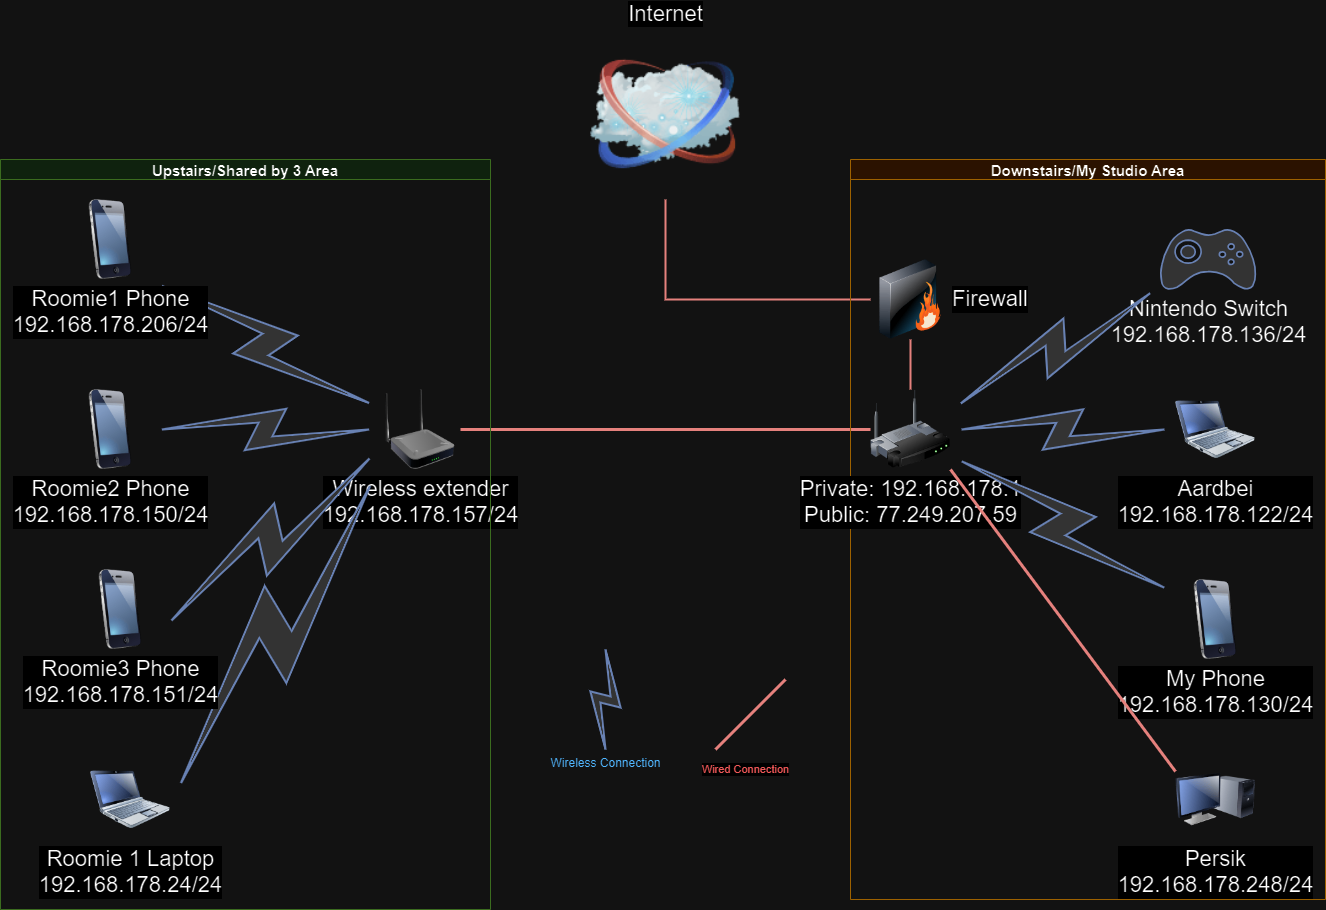

The diagram above was exported from draw.io. Its source (the exported page's mxGraphModel, read from the mxfile embedded in the PNG):
<mxGraphModel dx="1894" dy="1342" grid="1" gridSize="10" guides="1" tooltips="1" connect="1" arrows="1" fold="1" page="1" pageScale="1" pageWidth="1100" pageHeight="850" background="none" math="0" shadow="0">
  <root>
    <mxCell id="0" />
    <mxCell id="1" parent="0" />
    <mxCell id="69ecfefc5c41e42c-2" value="Internet" style="image;html=1;labelBackgroundColor=#ffffff;image=img/lib/clip_art/networking/Cloud_128x128.png;rounded=1;shadow=0;comic=0;strokeWidth=2;fontSize=22;labelPosition=center;verticalLabelPosition=top;align=center;verticalAlign=bottom;" parent="1" vertex="1">
      <mxGeometry x="510" y="-150" width="150" height="170" as="geometry" />
    </mxCell>
    <mxCell id="69ecfefc5c41e42c-19" style="edgeStyle=none;rounded=0;html=1;labelBackgroundColor=none;endArrow=none;strokeWidth=2;fontFamily=Verdana;fontSize=22;fillColor=#f8cecc;strokeColor=#b85450;" parent="1" source="69ecfefc5c41e42c-3" target="69ecfefc5c41e42c-2" edge="1">
      <mxGeometry relative="1" as="geometry">
        <Array as="points">
          <mxPoint x="585" y="120" />
        </Array>
      </mxGeometry>
    </mxCell>
    <mxCell id="lgIeWaiG147fLfc4P5y1-3" value="&lt;div&gt;&lt;font style=&quot;font-size: 22px;&quot;&gt;Wireless extender&lt;/font&gt;&lt;/div&gt;&lt;font style=&quot;font-size: 22px;&quot;&gt;192.168.178.157/24&lt;/font&gt;" style="image;html=1;image=img/lib/clip_art/networking/Repeater_128x128.png" parent="1" vertex="1">
      <mxGeometry x="300" y="210" width="80" height="80" as="geometry" />
    </mxCell>
    <mxCell id="lgIeWaiG147fLfc4P5y1-4" value="" style="endArrow=none;html=1;rounded=0;exitX=0;exitY=0.5;exitDx=0;exitDy=0;entryX=1;entryY=0.5;entryDx=0;entryDy=0;curved=0;strokeWidth=3;fillColor=#f8cecc;strokeColor=#b85450;" parent="1" source="69ecfefc5c41e42c-1" target="lgIeWaiG147fLfc4P5y1-3" edge="1">
      <mxGeometry width="50" height="50" relative="1" as="geometry">
        <mxPoint x="650" y="430" as="sourcePoint" />
        <mxPoint x="660" y="720" as="targetPoint" />
      </mxGeometry>
    </mxCell>
    <mxCell id="lgIeWaiG147fLfc4P5y1-5" value="Wireless Connection" style="fontColor=#0066CC;verticalAlign=top;verticalLabelPosition=bottom;labelPosition=center;align=center;html=1;outlineConnect=0;fillColor=#CCCCCC;strokeColor=#6881B3;gradientColor=none;gradientDirection=north;strokeWidth=2;shape=mxgraph.networks.comm_link;" parent="1" vertex="1">
      <mxGeometry x="510" y="470" width="30" height="100" as="geometry" />
    </mxCell>
    <mxCell id="lgIeWaiG147fLfc4P5y1-6" value="&lt;font color=&quot;#ff6666&quot;&gt;Wired Connection&lt;/font&gt;" style="endArrow=none;html=1;rounded=0;strokeWidth=3;fillColor=#f8cecc;strokeColor=#b85450;" parent="1" edge="1">
      <mxGeometry x="-0.8571" y="-35" width="50" height="50" relative="1" as="geometry">
        <mxPoint x="635" y="570" as="sourcePoint" />
        <mxPoint x="705" y="500" as="targetPoint" />
        <mxPoint as="offset" />
      </mxGeometry>
    </mxCell>
    <mxCell id="lgIeWaiG147fLfc4P5y1-8" value="Downstairs/My Studio Area" style="swimlane;startSize=20;fillColor=#ffe6cc;strokeColor=#d79b00;fontSize=15;" parent="1" vertex="1">
      <mxGeometry x="770" y="-20" width="475" height="740" as="geometry">
        <mxRectangle x="855" width="180" height="30" as="alternateBounds" />
      </mxGeometry>
    </mxCell>
    <mxCell id="69ecfefc5c41e42c-8" value="My Phone&lt;div&gt;192.168.178.130/24&lt;/div&gt;" style="image;html=1;labelBackgroundColor=#ffffff;image=img/lib/clip_art/telecommunication/iPhone_128x128.png;rounded=1;shadow=0;comic=0;strokeWidth=2;fontSize=22" parent="lgIeWaiG147fLfc4P5y1-8" vertex="1">
      <mxGeometry x="325" y="420" width="80" height="80" as="geometry" />
    </mxCell>
    <mxCell id="69ecfefc5c41e42c-9" value="Aardbei&lt;br&gt;192.168.178.122/24" style="image;html=1;labelBackgroundColor=#ffffff;image=img/lib/clip_art/computers/Netbook_128x128.png;rounded=1;shadow=0;comic=0;strokeColor=#000000;strokeWidth=2;fillColor=#FFFFFF;fontSize=22;fontColor=#000000;" parent="lgIeWaiG147fLfc4P5y1-8" vertex="1">
      <mxGeometry x="325" y="230" width="80" height="80" as="geometry" />
    </mxCell>
    <mxCell id="lgIeWaiG147fLfc4P5y1-11" value="&lt;font style=&quot;font-size: 22px;&quot; color=&quot;#000000&quot;&gt;Nintendo Switch&lt;/font&gt;&lt;div style=&quot;font-size: 22px;&quot;&gt;&lt;font style=&quot;font-size: 22px;&quot; color=&quot;#000000&quot;&gt;192.168.178.136/24&lt;/font&gt;&lt;font style=&quot;font-size: 22px;&quot; color=&quot;#000000&quot;&gt;&lt;br&gt;&lt;/font&gt;&lt;/div&gt;" style="fontColor=#0066CC;verticalAlign=top;verticalLabelPosition=bottom;labelPosition=center;align=center;html=1;outlineConnect=0;fillColor=#CCCCCC;strokeColor=#6881B3;gradientColor=none;gradientDirection=north;strokeWidth=2;shape=mxgraph.networks.gamepad;" parent="lgIeWaiG147fLfc4P5y1-8" vertex="1">
      <mxGeometry x="310" y="70" width="95" height="60" as="geometry" />
    </mxCell>
    <mxCell id="69ecfefc5c41e42c-5" value="Persik&lt;div&gt;192.168.178.248/24&lt;/div&gt;" style="image;html=1;labelBackgroundColor=#ffffff;image=img/lib/clip_art/computers/Monitor_Tower_128x128.png;rounded=1;shadow=0;comic=0;strokeWidth=2;fontSize=22" parent="lgIeWaiG147fLfc4P5y1-8" vertex="1">
      <mxGeometry x="325" y="600" width="80" height="80" as="geometry" />
    </mxCell>
    <mxCell id="69ecfefc5c41e42c-1" value="Private: 192.168.178.1&lt;div&gt;Public: 77.249.207.59&lt;/div&gt;" style="image;html=1;labelBackgroundColor=#ffffff;image=img/lib/clip_art/networking/Wireless_Router_128x128.png;rounded=1;shadow=0;comic=0;strokeWidth=2;fontSize=22" parent="lgIeWaiG147fLfc4P5y1-8" vertex="1">
      <mxGeometry x="20" y="230" width="80" height="80" as="geometry" />
    </mxCell>
    <mxCell id="69ecfefc5c41e42c-16" value="" style="html=1;fillColor=#CCCCCC;strokeColor=#6881B3;gradientColor=none;gradientDirection=north;strokeWidth=2;shape=mxgraph.networks.comm_link_edge;html=1;labelBackgroundColor=none;endArrow=none;fontFamily=Verdana;fontSize=22;fontColor=#000000;" parent="lgIeWaiG147fLfc4P5y1-8" source="69ecfefc5c41e42c-8" target="69ecfefc5c41e42c-1" edge="1">
      <mxGeometry width="100" height="100" relative="1" as="geometry">
        <mxPoint x="-410" y="541.9565217391305" as="sourcePoint" />
        <mxPoint x="-260" y="568.0434782608695" as="targetPoint" />
      </mxGeometry>
    </mxCell>
    <mxCell id="69ecfefc5c41e42c-17" value="" style="html=1;fillColor=#CCCCCC;strokeColor=#6881B3;gradientColor=none;gradientDirection=north;strokeWidth=2;shape=mxgraph.networks.comm_link_edge;html=1;labelBackgroundColor=none;endArrow=none;fontFamily=Verdana;fontSize=22;fontColor=#000000;" parent="lgIeWaiG147fLfc4P5y1-8" source="69ecfefc5c41e42c-9" target="69ecfefc5c41e42c-1" edge="1">
      <mxGeometry width="100" height="100" relative="1" as="geometry">
        <mxPoint x="-400" y="551.9565217391305" as="sourcePoint" />
        <mxPoint x="-250" y="578.0434782608695" as="targetPoint" />
      </mxGeometry>
    </mxCell>
    <mxCell id="lgIeWaiG147fLfc4P5y1-1" value="" style="endArrow=none;html=1;rounded=0;entryX=1;entryY=1;entryDx=0;entryDy=0;strokeWidth=3;fillColor=#f8cecc;strokeColor=#b85450;exitX=0;exitY=0.15;exitDx=0;exitDy=0;exitPerimeter=0;" parent="lgIeWaiG147fLfc4P5y1-8" source="69ecfefc5c41e42c-5" target="69ecfefc5c41e42c-1" edge="1">
      <mxGeometry width="50" height="50" relative="1" as="geometry">
        <mxPoint x="210" y="572.3809523809523" as="sourcePoint" />
        <mxPoint x="-200" y="500" as="targetPoint" />
      </mxGeometry>
    </mxCell>
    <mxCell id="lgIeWaiG147fLfc4P5y1-9" value="" style="html=1;fillColor=#CCCCCC;strokeColor=#6881B3;gradientColor=none;gradientDirection=north;strokeWidth=2;shape=mxgraph.networks.comm_link_edge;html=1;labelBackgroundColor=none;endArrow=none;fontFamily=Verdana;fontSize=22;fontColor=#000000;entryX=1;entryY=0.25;entryDx=0;entryDy=0;" parent="lgIeWaiG147fLfc4P5y1-8" source="lgIeWaiG147fLfc4P5y1-11" target="69ecfefc5c41e42c-1" edge="1">
      <mxGeometry width="100" height="100" relative="1" as="geometry">
        <mxPoint x="240" y="140" as="sourcePoint" />
        <mxPoint x="-160" y="281" as="targetPoint" />
      </mxGeometry>
    </mxCell>
    <mxCell id="69ecfefc5c41e42c-3" value="Firewall" style="image;html=1;labelBackgroundColor=#ffffff;image=img/lib/clip_art/networking/Firewall_128x128.png;rounded=1;shadow=0;comic=0;strokeWidth=2;fontSize=22;labelPosition=right;verticalLabelPosition=middle;align=left;verticalAlign=middle;" parent="lgIeWaiG147fLfc4P5y1-8" vertex="1">
      <mxGeometry x="20" y="100" width="80" height="80" as="geometry" />
    </mxCell>
    <mxCell id="69ecfefc5c41e42c-18" style="edgeStyle=none;rounded=0;html=1;labelBackgroundColor=none;endArrow=none;strokeWidth=2;fontFamily=Verdana;fontSize=22;fillColor=#f8cecc;strokeColor=#b85450;" parent="lgIeWaiG147fLfc4P5y1-8" source="69ecfefc5c41e42c-1" target="69ecfefc5c41e42c-3" edge="1">
      <mxGeometry relative="1" as="geometry" />
    </mxCell>
    <mxCell id="gMd1lL_XRFepCbLegu1Z-1" value="" style="html=1;outlineConnect=0;fillColor=#CCCCCC;strokeColor=#6881B3;gradientColor=none;gradientDirection=north;strokeWidth=2;shape=mxgraph.networks.comm_link_edge;html=1;rounded=0;exitX=1;exitY=0.75;exitDx=0;exitDy=0;entryX=0;entryY=0.75;entryDx=0;entryDy=0;" parent="1" source="lgIeWaiG147fLfc4P5y1-14" target="lgIeWaiG147fLfc4P5y1-3" edge="1">
      <mxGeometry width="100" height="100" relative="1" as="geometry">
        <mxPoint x="200" y="130" as="sourcePoint" />
        <mxPoint x="300" y="30" as="targetPoint" />
      </mxGeometry>
    </mxCell>
    <mxCell id="gMd1lL_XRFepCbLegu1Z-2" value="" style="html=1;outlineConnect=0;fillColor=#CCCCCC;strokeColor=#6881B3;gradientColor=none;gradientDirection=north;strokeWidth=2;shape=mxgraph.networks.comm_link_edge;html=1;rounded=0;exitX=1;exitY=0.5;exitDx=0;exitDy=0;entryX=0;entryY=1;entryDx=0;entryDy=0;" parent="1" source="69ecfefc5c41e42c-10" target="lgIeWaiG147fLfc4P5y1-3" edge="1">
      <mxGeometry width="100" height="100" relative="1" as="geometry">
        <mxPoint x="240" y="590" as="sourcePoint" />
        <mxPoint x="340" y="490" as="targetPoint" />
      </mxGeometry>
    </mxCell>
    <mxCell id="gMd1lL_XRFepCbLegu1Z-3" value="" style="html=1;outlineConnect=0;fillColor=#CCCCCC;strokeColor=#6881B3;gradientColor=none;gradientDirection=north;strokeWidth=2;shape=mxgraph.networks.comm_link_edge;html=1;rounded=0;exitX=1;exitY=0.5;exitDx=0;exitDy=0;entryX=0;entryY=0.5;entryDx=0;entryDy=0;" parent="1" source="lgIeWaiG147fLfc4P5y1-13" target="lgIeWaiG147fLfc4P5y1-3" edge="1">
      <mxGeometry width="100" height="100" relative="1" as="geometry">
        <mxPoint x="110" y="260" as="sourcePoint" />
        <mxPoint x="320" y="-20" as="targetPoint" />
      </mxGeometry>
    </mxCell>
    <mxCell id="gMd1lL_XRFepCbLegu1Z-4" value="" style="html=1;outlineConnect=0;fillColor=#CCCCCC;strokeColor=#6881B3;gradientColor=none;gradientDirection=north;strokeWidth=2;shape=mxgraph.networks.comm_link_edge;html=1;rounded=0;exitX=1;exitY=1;exitDx=0;exitDy=0;entryX=0;entryY=0.25;entryDx=0;entryDy=0;" parent="1" source="lgIeWaiG147fLfc4P5y1-12" target="lgIeWaiG147fLfc4P5y1-3" edge="1">
      <mxGeometry width="100" height="100" relative="1" as="geometry">
        <mxPoint x="190" y="60" as="sourcePoint" />
        <mxPoint x="410" y="80" as="targetPoint" />
      </mxGeometry>
    </mxCell>
    <mxCell id="gMd1lL_XRFepCbLegu1Z-5" value="Upstairs/Shared by 3 Area" style="swimlane;startSize=20;fontSize=15;fillColor=#d5e8d4;strokeColor=#82b366;" parent="1" vertex="1">
      <mxGeometry x="-80" y="-20" width="490" height="750" as="geometry">
        <mxRectangle x="855" width="180" height="30" as="alternateBounds" />
      </mxGeometry>
    </mxCell>
    <mxCell id="69ecfefc5c41e42c-10" value="Roomie 1 Laptop&lt;div&gt;192.168.178.24/24&lt;/div&gt;" style="image;html=1;labelBackgroundColor=#ffffff;image=img/lib/clip_art/computers/Netbook_128x128.png;rounded=1;shadow=0;comic=0;strokeWidth=2;fontSize=22" parent="gMd1lL_XRFepCbLegu1Z-5" vertex="1">
      <mxGeometry x="90" y="600" width="80" height="80" as="geometry" />
    </mxCell>
    <mxCell id="lgIeWaiG147fLfc4P5y1-14" value="Roomie3 Phone&lt;div&gt;&lt;div&gt;192.168.178.151/24&lt;br&gt;&lt;/div&gt;&lt;/div&gt;" style="image;html=1;labelBackgroundColor=#ffffff;image=img/lib/clip_art/telecommunication/iPhone_128x128.png;rounded=1;shadow=0;comic=0;strokeWidth=2;fontSize=22" parent="gMd1lL_XRFepCbLegu1Z-5" vertex="1">
      <mxGeometry x="80" y="410" width="80" height="80" as="geometry" />
    </mxCell>
    <mxCell id="lgIeWaiG147fLfc4P5y1-13" value="Roomie2 Phone&lt;div&gt;&lt;div&gt;192.168.178.150/24&lt;br&gt;&lt;/div&gt;&lt;/div&gt;" style="image;html=1;labelBackgroundColor=#ffffff;image=img/lib/clip_art/telecommunication/iPhone_128x128.png;rounded=1;shadow=0;comic=0;strokeWidth=2;fontSize=22" parent="gMd1lL_XRFepCbLegu1Z-5" vertex="1">
      <mxGeometry x="70" y="230" width="80" height="80" as="geometry" />
    </mxCell>
    <mxCell id="lgIeWaiG147fLfc4P5y1-12" value="Roomie1 Phone&lt;div&gt;192.168.178.206/24&lt;/div&gt;" style="image;html=1;labelBackgroundColor=#ffffff;image=img/lib/clip_art/telecommunication/iPhone_128x128.png;rounded=1;shadow=0;comic=0;strokeWidth=2;fontSize=22" parent="gMd1lL_XRFepCbLegu1Z-5" vertex="1">
      <mxGeometry x="70" y="40" width="80" height="80" as="geometry" />
    </mxCell>
  </root>
</mxGraphModel>